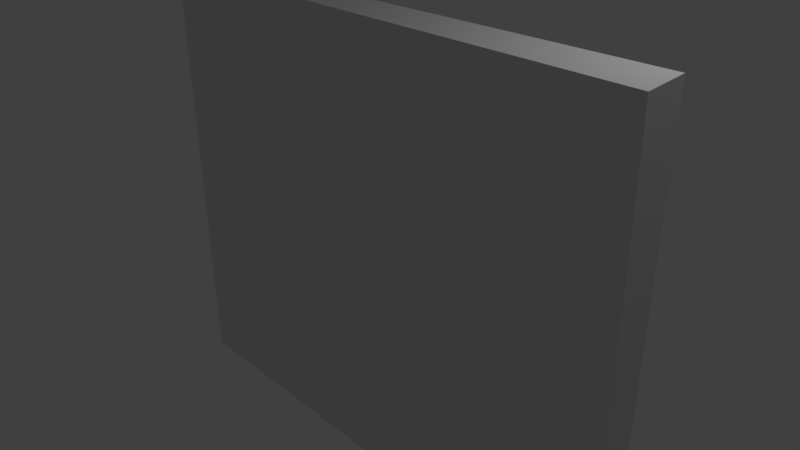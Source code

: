 # Source: Large_Warehouse_Wall.blend  (saved by Blender 2.79.0; exported with 4.5.12 LTS)
import bpy
from mathutils import Matrix  # noqa: F401  (used for matrix-valued properties, if any)

bpy.ops.wm.read_factory_settings(use_empty=True)
scene = bpy.context.scene
scene.name = 'Scene'

# ---- collections
col_collection_1 = bpy.data.collections.new('Collection 1'); scene.collection.children.link(col_collection_1)

# ---- materials (node trees are filled in below, after node groups)
mat_base = bpy.data.materials.new('Base')
mat_base.alpha_threshold = 0.0
mat_base.use_transparent_shadow = False
mat_base.roughness = 0.5
mat_base.specular_intensity = 0.0
mat_base.line_color = (0.0, 0.0, 0.0, 1.0)
mat_roof = bpy.data.materials.new('Roof')
mat_roof.alpha_threshold = 0.0
mat_roof.use_transparent_shadow = False
mat_roof.diffuse_color = (0.5288, 0.3472, 0.3332, 1.0)
mat_roof.roughness = 0.5
mat_roof.specular_intensity = 0.0
mat_edge = bpy.data.materials.new('Edge')
mat_edge.alpha_threshold = 0.0
mat_edge.use_transparent_shadow = False
mat_edge.diffuse_color = (0.1191, 0.1191, 0.1191, 1.0)
mat_edge.roughness = 0.5
mat_edge.specular_intensity = 0.0

# ---- node groups
ng_auto_smooth = bpy.data.node_groups.new('Auto Smooth', 'GeometryNodeTree')
_s = ng_auto_smooth.interface.new_socket(name='Geometry', in_out='OUTPUT', socket_type='NodeSocketGeometry')
_s = ng_auto_smooth.interface.new_socket(name='Geometry', in_out='INPUT', socket_type='NodeSocketGeometry')
_s = ng_auto_smooth.interface.new_socket(name='Angle', in_out='INPUT', socket_type='NodeSocketFloat')
_s.subtype = 'ANGLE'
_s.min_value = 0.0
_s.max_value = 3.142
ng_auto_smooth.is_modifier = True
_N = ng_auto_smooth.nodes; _L = ng_auto_smooth.links
n0 = _N.new('NodeGroupOutput'); n0.name = 'Group Output'; n0.location = (480, -100)
n1 = _N.new('NodeGroupInput'); n1.name = 'Group Input'; n1.location = (-420, -300)
n2 = _N.new('NodeGroupInput'); n2.name = 'Group Input.001'; n2.location = (-60, -100)
n3 = _N.new('GeometryNodeSetShadeSmooth'); n3.name = 'Set Shade Smooth'; n3.location = (120, -100)
n3.domain = 'EDGE'
n4 = _N.new('GeometryNodeSetShadeSmooth'); n4.name = 'Set Shade Smooth.001'; n4.location = (300, -100)
n5 = _N.new('GeometryNodeInputMeshEdgeAngle'); n5.name = 'Edge Angle'; n5.location = (-420, -220)
n6 = _N.new('GeometryNodeInputEdgeSmooth'); n6.name = 'Is Edge Smooth'; n6.location = (-60, -160)
n7 = _N.new('GeometryNodeInputShadeSmooth'); n7.name = 'Is Face Smooth'; n7.location = (-240, -340)
n8 = _N.new('FunctionNodeBooleanMath'); n8.name = 'Boolean Math'; n8.location = (-60, -220)
n9 = _N.new('FunctionNodeCompare'); n9.name = 'Compare'; n9.location = (-240, -180)
n9.operation = 'LESS_EQUAL'
_L.new(n5.outputs[0], n9.inputs[0])
_L.new(n4.outputs[0], n0.inputs[0])
_L.new(n1.outputs[1], n9.inputs[1])
_L.new(n9.outputs[0], n8.inputs[0])
_L.new(n7.outputs[0], n8.inputs[1])
_L.new(n2.outputs[0], n3.inputs[0])
_L.new(n6.outputs[0], n3.inputs[1])
_L.new(n3.outputs[0], n4.inputs[0])
_L.new(n8.outputs[0], n3.inputs[2])
n0.is_active_output = True

# ---- material node trees

# ---- world
world_world = bpy.data.worlds.new('World'); scene.world = world_world
world_world.color = (0.05088, 0.05088, 0.05088)
world_world.use_sun_shadow = False
world_world.sun_shadow_jitter_overblur = 0.0
world_world.cycles.sampling_method = 'MANUAL'

# ---- cameras
cam_camera = bpy.data.cameras.new('Camera')
cam_camera.clip_end = 100.0
cam_camera.lens = 35.0
cam_camera.sensor_width = 32.0
cam_camera.sensor_height = 18.0
cam_camera.ortho_scale = 7.314
cam_camera.dof.focus_distance = 0.0
cam_camera.dof.aperture_fstop = 128.0

# ---- lights
light_lamp = bpy.data.lights.new('Lamp', 'POINT')
light_lamp.transmission_factor = 0.0
light_lamp.cutoff_distance = 30.0
light_lamp.energy = 100.0
light_lamp.shadow_buffer_clip_start = 1.001
light_lamp.shadow_soft_size = 0.1
light_lamp.shadow_maximum_resolution = 0.006
light_lamp.use_absolute_resolution = True

# ---- meshes
me_cube = bpy.data.meshes.new('Cube')
me_cube.from_pydata([(3.847, 0.2795, 3.168), (-3.847, 0.2795, 3.168), (3.847, -0.2795, 3.125), (3.847, -0.1492, -3.168), (-3.781, -0.106, -3.168), (-3.776, -0.1493, 3.134), (3.847, 0.2795, -3.168), (-3.847, 0.2795, -3.168)], [], [(0, 1, 5, 2), (7, 4, 5, 1), (3, 4, 5, 2), (6, 7, 1, 0), (0, 2, 3, 6), (6, 3, 4, 7)])
me_cube.materials.append(mat_base)
me_cube.materials.append(mat_roof)
me_cube.materials.append(mat_edge)
me_cube.use_remesh_preserve_volume = False
me_cube.use_remesh_preserve_attributes = False
me_cube.use_mirror_vertex_groups = False
me_cube.update()

# ---- objects
ob_cube = bpy.data.objects.new('Cube', me_cube)
ob_lamp = bpy.data.objects.new('Lamp', light_lamp)
ob_camera = bpy.data.objects.new('Camera', cam_camera)

# ---- transforms, parenting, visibility, modifiers, constraints
ob_cube.location = (0.0, 0.0, 0.0)
ob_cube.lock_rotations_4d = False
ob_cube.empty_display_type = 'ARROWS'
ob_cube.lineart.crease_threshold = 0.0
_m = ob_cube.modifiers.new('Auto Smooth', 'NODES')
_m.node_group = ng_auto_smooth
_gi = [s.identifier for s in ng_auto_smooth.interface.items_tree if s.item_type == 'SOCKET' and s.in_out == 'INPUT']
_m[_gi[1]] = 3.142  # Angle
ob_lamp.location = (4.076, 1.005, 5.904)
ob_lamp.rotation_euler = (0.6503, 0.05522, 1.866)
ob_lamp.lock_rotations_4d = False
ob_lamp.empty_display_type = 'ARROWS'
ob_lamp.color = (0.0, 0.0, 0.0, 0.0)
ob_lamp.lineart.crease_threshold = 0.0
ob_camera.location = (7.481, -6.508, 5.344)
ob_camera.rotation_euler = (1.109, 0.0, 0.8149)
ob_camera.lock_rotations_4d = False
ob_camera.empty_display_type = 'ARROWS'
ob_camera.color = (0.0, 0.0, 0.0, 0.0)
ob_camera.display_type = 'WIRE'
ob_camera.lineart.crease_threshold = 0.0

# ---- collection membership
col_collection_1.objects.link(ob_cube)
col_collection_1.objects.link(ob_lamp)
col_collection_1.objects.link(ob_camera)

# ---- scene / render settings (as saved in the file)
scene.camera = ob_camera
scene.frame_start = 1; scene.frame_end = 250; scene.frame_set(95)
scene.render.engine = 'BLENDER_EEVEE_NEXT'
scene.render.resolution_percentage = 50
scene.render.dither_intensity = 0.0
scene.cycles.use_denoising = False
scene.cycles.samples = 128
scene.cycles.sampling_pattern = 'TABULATED_SOBOL'
scene.cycles.use_adaptive_sampling = False
scene.cycles.use_light_tree = False
scene.cycles.blur_glossy = 0.0
scene.cycles.sample_clamp_indirect = 0.0
scene.view_settings.view_transform = 'Standard'
bpy.context.view_layer.update()
